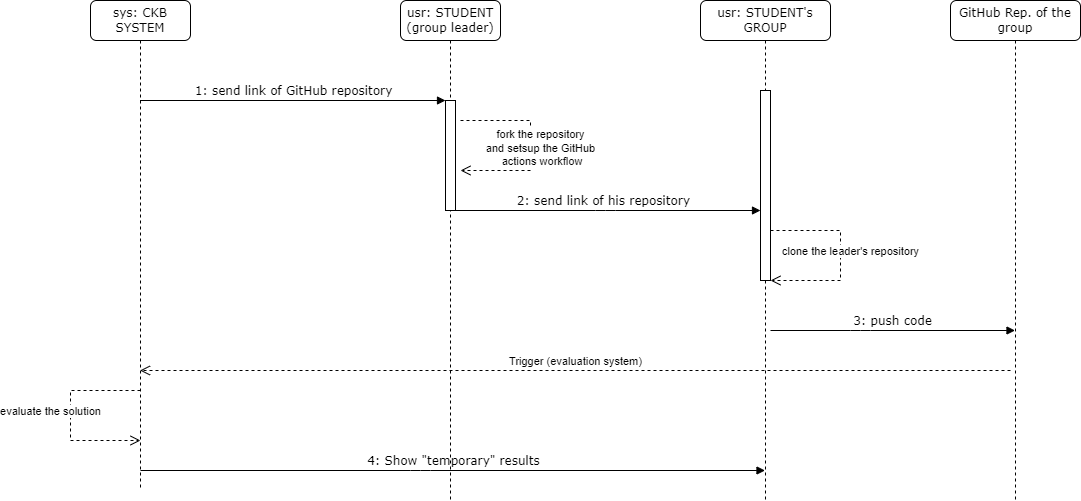

The diagram above was exported from draw.io. Its source (the exported page's mxGraphModel, read from the mxfile embedded in the PNG):
<mxGraphModel dx="1290" dy="629" grid="1" gridSize="10" guides="1" tooltips="1" connect="1" arrows="1" fold="1" page="1" pageScale="1" pageWidth="1100" pageHeight="850" background="none" math="0" shadow="0">
  <root>
    <mxCell id="0" />
    <mxCell id="1" parent="0" />
    <mxCell id="7baba1c4bc27f4b0-2" value="usr: STUDENT (group leader)" style="shape=umlLifeline;perimeter=lifelinePerimeter;whiteSpace=wrap;html=1;container=1;collapsible=0;recursiveResize=0;outlineConnect=0;rounded=1;shadow=0;comic=0;labelBackgroundColor=none;strokeWidth=1;fontFamily=Verdana;fontSize=12;align=center;" parent="1" vertex="1">
      <mxGeometry x="410" y="80" width="100" height="500" as="geometry" />
    </mxCell>
    <mxCell id="7baba1c4bc27f4b0-10" value="" style="html=1;points=[];perimeter=orthogonalPerimeter;rounded=0;shadow=0;comic=0;labelBackgroundColor=none;strokeWidth=1;fontFamily=Verdana;fontSize=12;align=center;" parent="7baba1c4bc27f4b0-2" vertex="1">
      <mxGeometry x="45" y="100" width="10" height="110" as="geometry" />
    </mxCell>
    <mxCell id="7baba1c4bc27f4b0-8" value="sys: CKB SYSTEM" style="shape=umlLifeline;perimeter=lifelinePerimeter;whiteSpace=wrap;html=1;container=1;collapsible=0;recursiveResize=0;outlineConnect=0;rounded=1;shadow=0;comic=0;labelBackgroundColor=none;strokeWidth=1;fontFamily=Verdana;fontSize=12;align=center;" parent="1" vertex="1">
      <mxGeometry x="100" y="80" width="100" height="490" as="geometry" />
    </mxCell>
    <mxCell id="To7J6HqMMS70nXt-lDCh-15" value="4: Show &quot;temporary&quot; results" style="html=1;verticalAlign=bottom;endArrow=block;labelBackgroundColor=none;fontFamily=Verdana;fontSize=12;edgeStyle=elbowEdgeStyle;elbow=vertical;" edge="1" parent="7baba1c4bc27f4b0-8" target="To7J6HqMMS70nXt-lDCh-1">
      <mxGeometry x="0.0016" relative="1" as="geometry">
        <mxPoint x="50" y="470" as="sourcePoint" />
        <mxPoint x="355" y="470" as="targetPoint" />
        <mxPoint as="offset" />
      </mxGeometry>
    </mxCell>
    <mxCell id="7baba1c4bc27f4b0-11" value="1: send link of GitHub repository" style="html=1;verticalAlign=bottom;endArrow=block;entryX=0;entryY=0;labelBackgroundColor=none;fontFamily=Verdana;fontSize=12;edgeStyle=elbowEdgeStyle;elbow=vertical;" parent="1" source="7baba1c4bc27f4b0-8" target="7baba1c4bc27f4b0-10" edge="1">
      <mxGeometry x="0.0016" relative="1" as="geometry">
        <mxPoint x="155" y="180" as="sourcePoint" />
        <mxPoint as="offset" />
      </mxGeometry>
    </mxCell>
    <mxCell id="To7J6HqMMS70nXt-lDCh-1" value="usr: STUDENT's GROUP" style="shape=umlLifeline;perimeter=lifelinePerimeter;whiteSpace=wrap;html=1;container=1;collapsible=0;recursiveResize=0;outlineConnect=0;rounded=1;shadow=0;comic=0;labelBackgroundColor=none;strokeWidth=1;fontFamily=Verdana;fontSize=12;align=center;" vertex="1" parent="1">
      <mxGeometry x="710" y="80" width="130" height="500" as="geometry" />
    </mxCell>
    <mxCell id="To7J6HqMMS70nXt-lDCh-2" value="" style="html=1;points=[];perimeter=orthogonalPerimeter;rounded=0;shadow=0;comic=0;labelBackgroundColor=none;strokeWidth=1;fontFamily=Verdana;fontSize=12;align=center;" vertex="1" parent="To7J6HqMMS70nXt-lDCh-1">
      <mxGeometry x="60" y="90" width="10" height="190" as="geometry" />
    </mxCell>
    <mxCell id="To7J6HqMMS70nXt-lDCh-7" value="clone the leader's repository" style="html=1;verticalAlign=bottom;endArrow=open;dashed=1;endSize=8;curved=0;rounded=0;" edge="1" parent="To7J6HqMMS70nXt-lDCh-1">
      <mxGeometry x="0.0526" y="10" relative="1" as="geometry">
        <mxPoint x="70" y="230" as="sourcePoint" />
        <mxPoint x="70" y="280" as="targetPoint" />
        <Array as="points">
          <mxPoint x="140" y="230" />
          <mxPoint x="140" y="280" />
        </Array>
        <mxPoint as="offset" />
      </mxGeometry>
    </mxCell>
    <mxCell id="To7J6HqMMS70nXt-lDCh-8" value="3: push code" style="html=1;verticalAlign=bottom;endArrow=block;labelBackgroundColor=none;fontFamily=Verdana;fontSize=12;edgeStyle=elbowEdgeStyle;elbow=vertical;" edge="1" parent="To7J6HqMMS70nXt-lDCh-1" target="To7J6HqMMS70nXt-lDCh-9">
      <mxGeometry relative="1" as="geometry">
        <mxPoint x="70" y="330" as="sourcePoint" />
        <mxPoint x="310" y="330" as="targetPoint" />
      </mxGeometry>
    </mxCell>
    <mxCell id="To7J6HqMMS70nXt-lDCh-5" value="fork the repository&lt;br&gt;and setsup the GitHub&lt;br&gt;&amp;nbsp;actions workflow" style="html=1;verticalAlign=bottom;endArrow=open;dashed=1;endSize=8;curved=0;rounded=0;" edge="1" parent="1">
      <mxGeometry x="0.2632" y="-10" relative="1" as="geometry">
        <mxPoint x="470" y="200" as="sourcePoint" />
        <mxPoint x="470" y="250" as="targetPoint" />
        <Array as="points">
          <mxPoint x="540" y="200" />
          <mxPoint x="540" y="250" />
        </Array>
        <mxPoint x="10" y="10" as="offset" />
      </mxGeometry>
    </mxCell>
    <mxCell id="To7J6HqMMS70nXt-lDCh-6" value="2: send link of his repository&amp;nbsp;" style="html=1;verticalAlign=bottom;endArrow=block;entryX=0;entryY=0;labelBackgroundColor=none;fontFamily=Verdana;fontSize=12;edgeStyle=elbowEdgeStyle;elbow=vertical;exitX=0.5;exitY=1;exitDx=0;exitDy=0;exitPerimeter=0;" edge="1" parent="1" source="7baba1c4bc27f4b0-10">
      <mxGeometry relative="1" as="geometry">
        <mxPoint x="470" y="290" as="sourcePoint" />
        <mxPoint x="770" y="290" as="targetPoint" />
        <mxPoint as="offset" />
      </mxGeometry>
    </mxCell>
    <mxCell id="To7J6HqMMS70nXt-lDCh-9" value="GitHub Rep. of the group" style="shape=umlLifeline;perimeter=lifelinePerimeter;whiteSpace=wrap;html=1;container=1;collapsible=0;recursiveResize=0;outlineConnect=0;rounded=1;shadow=0;comic=0;labelBackgroundColor=none;strokeWidth=1;fontFamily=Verdana;fontSize=12;align=center;" vertex="1" parent="1">
      <mxGeometry x="960" y="80" width="130" height="500" as="geometry" />
    </mxCell>
    <mxCell id="To7J6HqMMS70nXt-lDCh-13" value="Trigger (evaluation system)" style="html=1;verticalAlign=bottom;endArrow=open;dashed=1;endSize=8;curved=0;rounded=0;" edge="1" parent="To7J6HqMMS70nXt-lDCh-9" target="7baba1c4bc27f4b0-8">
      <mxGeometry relative="1" as="geometry">
        <mxPoint x="60" y="370" as="sourcePoint" />
        <mxPoint x="-20" y="370" as="targetPoint" />
      </mxGeometry>
    </mxCell>
    <mxCell id="To7J6HqMMS70nXt-lDCh-14" value="evaluate the solution" style="html=1;verticalAlign=bottom;endArrow=open;dashed=1;endSize=8;curved=0;rounded=0;" edge="1" parent="1">
      <mxGeometry x="0.0526" y="-20" relative="1" as="geometry">
        <mxPoint x="150" y="470" as="sourcePoint" />
        <mxPoint x="150" y="520" as="targetPoint" />
        <Array as="points">
          <mxPoint x="80" y="470" />
          <mxPoint x="80" y="520" />
        </Array>
        <mxPoint as="offset" />
      </mxGeometry>
    </mxCell>
  </root>
</mxGraphModel>